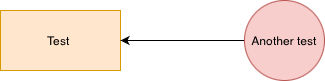

The diagram above was exported from draw.io. Its source (the exported page's mxGraphModel, read from the mxfile embedded in the PNG):
<mxGraphModel dx="512" dy="490" grid="1" gridSize="10" guides="1" tooltips="1" connect="1" arrows="1" fold="1" page="1" pageScale="1" pageWidth="827" pageHeight="1169" background="#ffffff" math="0" shadow="0">
  <root>
    <mxCell id="0" />
    <mxCell id="1" parent="0" />
    <mxCell id="DZaME9JQ7FBSpdi5pdpK-1" value="Test&amp;nbsp;" style="rounded=0;whiteSpace=wrap;html=1;fillColor=#ffe6cc;strokeColor=#d79b00;" vertex="1" parent="1">
      <mxGeometry x="90" y="80" width="120" height="60" as="geometry" />
    </mxCell>
    <mxCell id="DZaME9JQ7FBSpdi5pdpK-3" style="edgeStyle=orthogonalEdgeStyle;rounded=0;orthogonalLoop=1;jettySize=auto;html=1;" edge="1" parent="1" source="DZaME9JQ7FBSpdi5pdpK-2" target="DZaME9JQ7FBSpdi5pdpK-1">
      <mxGeometry relative="1" as="geometry" />
    </mxCell>
    <mxCell id="DZaME9JQ7FBSpdi5pdpK-2" value="Another test" style="ellipse;whiteSpace=wrap;html=1;aspect=fixed;fillColor=#f8cecc;strokeColor=#b85450;" vertex="1" parent="1">
      <mxGeometry x="334" y="70" width="80" height="80" as="geometry" />
    </mxCell>
  </root>
</mxGraphModel>